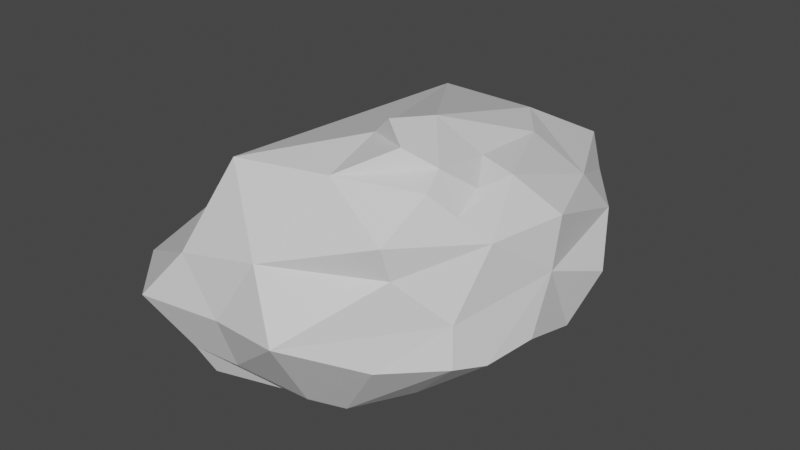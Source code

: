 # Source: Rock.blend  (saved by Blender 2.93.21; exported with 4.5.12 LTS)
import bpy
from mathutils import Matrix  # noqa: F401  (used for matrix-valued properties, if any)

bpy.ops.wm.read_factory_settings(use_empty=True)
scene = bpy.context.scene
scene.name = 'Scene'

# ---- collections
col_collection = bpy.data.collections.new('Collection'); scene.collection.children.link(col_collection)

# ---- materials (node trees are filled in below, after node groups)
mat_material = bpy.data.materials.new('Material')
mat_material.alpha_threshold = 0.0
mat_material.use_transparent_shadow = False
mat_material.line_color = (0.0, 0.0, 0.0, 1.0)

# ---- material node trees
mat_material.use_nodes = True; mat_material.node_tree.nodes.clear()
_N = mat_material.node_tree.nodes; _L = mat_material.node_tree.links
n0 = _N.new('ShaderNodeOutputMaterial'); n0.name = 'Material Output'; n0.location = (300, 300)
n1 = _N.new('ShaderNodeBsdfPrincipled'); n1.name = 'Principled BSDF'; n1.location = (10, 300)
n1.distribution = 'GGX'
n1.subsurface_method = 'BURLEY'
n1.inputs[2].default_value = 0.4
n1.inputs[3].default_value = 1.45
n1.inputs[27].default_value = (0.0, 0.0, 0.0, 1.0)
n1.inputs[28].default_value = 1.0
_L.new(n1.outputs[0], n0.inputs[0])
n0.is_active_output = True

# ---- world
world_world = bpy.data.worlds.new('World'); scene.world = world_world
world_world.use_nodes = True; world_world.node_tree.nodes.clear()
_N = world_world.node_tree.nodes; _L = world_world.node_tree.links
n0 = _N.new('ShaderNodeOutputWorld'); n0.name = 'World Output'; n0.location = (300, 300)
n1 = _N.new('ShaderNodeBackground'); n1.name = 'Background'; n1.location = (10, 300)
n1.inputs[0].default_value = (0.05088, 0.05088, 0.05088, 1.0)
_L.new(n1.outputs[0], n0.inputs[0])
n0.is_active_output = True
world_world.color = (0.05088, 0.05088, 0.05088)
world_world.use_sun_shadow = False
world_world.sun_shadow_jitter_overblur = 0.0

# ---- meshes
me_cube = bpy.data.meshes.new('Cube')
me_cube.from_pydata([(0.0516, -0.05207, 1.327), (0.04299, 0.2313, 1.307), (0.1955, 0.2884, 1.189), (-0.9053, -0.1357, 1.0), (-0.6616, 0.7286, 1.0), (-0.03817, -0.3148, 1.411), (-0.6473, -0.6209, 1.0), (-0.1951, -0.4362, 1.324), (-0.4984, 0.4981, 1.266), (-0.08801, -0.09242, 1.427), (-0.5402, -0.4814, 1.299), (-0.7492, -0.2509, 1.133), (-0.08571, 0.3985, 1.307), (0.01855, 0.6468, 1.17), (-0.1363, -0.2492, 1.452), (-0.2174, -0.2163, 1.38), (0.2802, 0.03472, 1.172), (0.1781, -0.08068, 1.312), (0.1287, -0.1779, 1.287), (0.06036, -0.267, 1.359), (0.2184, -0.2239, 1.162), (0.1477, -0.2916, 1.243), (0.0832, -0.351, 1.319), (0.0423, -0.4975, 1.196), (-0.3221, -0.6275, 1.077), (-0.2967, 0.799, 0.8735), (0.0189, 0.6624, 0.9792), (0.1032, 0.554, 1.089), (0.2235, 0.4169, 1.036), (0.3202, 0.2349, 0.9128), (0.2864, -0.0115, 1.007), (0.1844, -0.3521, 0.9413), (0.05351, -0.4704, 1.088), (-0.1828, -0.7128, 0.887), (-0.4592, -0.6664, 0.8514), (-0.8013, -0.6736, 0.8156), (-1.006, -0.4625, 0.8171), (-1.004, 0.08908, 0.8019), (-0.8416, 0.3942, 0.8634), (-0.6193, 0.8091, 0.8111), (-0.2146, -0.5428, 0.6128), (0.03084, -0.5234, 0.8002), (0.1991, -0.37, 0.8068), (-0.4449, -0.6094, 0.6703), (-0.6272, -0.62, 0.6681), (-0.9169, -0.5124, 0.6193), (-0.9331, -0.1811, 0.5633), (-0.9311, 0.1495, 0.6427), (-0.744, 0.443, 0.6749), (-0.5437, 0.7077, 0.6612), (-0.06424, 0.6294, 0.7374), (0.1919, 0.4236, 0.7354), (0.2743, 0.1213, 0.7511), (0.2831, -0.09325, 0.8103), (0.2394, -0.2565, 0.7821), (-0.8241, 0.02922, 0.5326), (-0.7204, 0.1492, 0.5843), (-0.5278, 0.3209, 0.5621), (-0.372, 0.6212, 0.6136), (-0.2301, 0.5599, 0.6376), (-0.1319, 0.4116, 0.6389), (0.04936, 0.1892, 0.6336), (0.07994, -0.03578, 0.646), (0.03067, -0.3226, 0.6284), (-0.1296, -0.4613, 0.5709), (-0.7981, -0.4312, 0.5628), (-0.5981, -0.5686, 0.5604), (-0.3818, -0.4873, 0.5453), (-0.6443, -0.4098, 0.4708), (-0.3059, -0.3527, 0.4709), (-0.1227, -0.3302, 0.5483), (-0.142, -0.1364, 0.6062), (-0.1333, 0.1309, 0.5678), (-0.1824, 0.2386, 0.5663), (-0.316, 0.2215, 0.5129), (-0.2692, -0.009423, 0.4956), (-0.4469, 0.151, 0.5025), (-0.6327, 0.0847, 0.4796), (-0.663, -0.08411, 0.4347), (-0.5791, -0.3054, 0.4224), (-0.3281, -0.2815, 0.4176), (-0.2379, -0.1378, 0.4376), (-0.4637, -0.08166, 0.4065)], [], [(8, 4, 3), (12, 2, 1), (13, 8, 12), (3, 11, 6), (10, 24, 6), (23, 7, 22), (15, 14, 5), (15, 9, 14), (18, 17, 21), (21, 19, 18), (22, 21, 20, 23), (17, 20, 21), (6, 11, 10), (21, 22, 19), (17, 16, 20), (12, 13, 2), (13, 4, 8), (12, 1, 9), (11, 8, 3), (1, 0, 9), (9, 0, 19), (19, 0, 18), (18, 0, 17), (17, 0, 1), (1, 2, 17), (17, 2, 16), (16, 2, 28), (28, 2, 27), (2, 13, 27), (27, 13, 26), (13, 26, 4), (26, 25, 4), (25, 39, 4), (39, 38, 4), (4, 38, 3), (38, 37, 3), (37, 3, 36), (3, 6, 36), (36, 6, 35), (35, 6, 34), (34, 6, 24), (34, 24, 33), (33, 24, 32), (24, 23, 32), (23, 20, 32), (32, 20, 31), (31, 20, 30), (20, 16, 30), (30, 16, 28), (30, 28, 29), (29, 28, 51), (51, 28, 50), (28, 26, 50), (26, 50, 25), (50, 49, 25), (49, 39, 25), (39, 49, 38), (49, 48, 38), (48, 47, 38), (38, 47, 37), (47, 46, 37), (37, 36, 46), (46, 36, 45), (45, 36, 44), (36, 35, 44), (35, 34, 44), (44, 34, 43), (34, 33, 43), (43, 33, 40), (40, 33, 41), (33, 31, 41), (41, 31, 42), (42, 31, 54), (31, 30, 54), (54, 30, 53), (53, 30, 52), (30, 29, 52), (52, 29, 51), (41, 64, 40), (33, 32, 31), (28, 27, 26), (23, 24, 7), (24, 10, 7), (10, 15, 7), (7, 15, 5), (7, 5, 19), (19, 5, 9), (9, 5, 14), (19, 22, 7), (10, 8, 15), (15, 8, 9), (9, 12, 8), (8, 10, 11), (64, 67, 40), (67, 43, 40), (67, 44, 43), (67, 66, 44), (66, 65, 44), (65, 45, 44), (65, 46, 45), (65, 55, 46), (55, 46, 47), (55, 47, 56), (56, 47, 48), (56, 48, 57), (57, 48, 49), (57, 49, 58), (58, 49, 59), (59, 49, 50), (59, 50, 60), (60, 51, 50), (60, 61, 51), (61, 52, 51), (61, 62, 52), (62, 53, 52), (62, 54, 53), (62, 63, 54), (54, 63, 42), (63, 64, 42), (42, 64, 41), (64, 63, 70), (70, 63, 71), (63, 62, 71), (71, 62, 72), (62, 61, 72), (61, 60, 72), (72, 60, 73), (60, 73, 57), (73, 74, 57), (74, 76, 57), (76, 77, 57), (57, 77, 56), (56, 77, 55), (77, 78, 55), (78, 55, 68), (68, 55, 65), (68, 65, 66), (68, 66, 67), (68, 67, 69), (67, 64, 69), (69, 64, 70), (70, 71, 69), (71, 80, 69), (69, 80, 68), (80, 79, 68), (79, 78, 68), (79, 82, 78), (78, 77, 82), (77, 76, 82), (76, 75, 82), (82, 81, 75), (75, 81, 71), (81, 80, 71), (80, 81, 79), (81, 82, 79), (75, 71, 72), (75, 72, 73), (75, 74, 73), (75, 76, 74), (60, 57, 59), (59, 57, 58)])
_uv = me_cube.uv_layers.new(name='UVMap')
_uv.uv.foreach_set('vector', [0.0, 0.0, 0.0, 0.0, 0.0, 0.0, 0.0, 0.0, 0.0, 0.0, 0.0, 0.0, 0.0, 0.0, 0.0, 0.0, 0.0, 0.0, 0.0, 0.0, 0.0, 0.0, 0.0, 0.0, 0.0, 0.0, 0.0, 0.0, 0.0, 0.0, 0.0, 0.0, 0.0, 0.0, 0.0, 0.0, 0.0, 0.0, 0.0, 0.0, 0.0, 0.0, 0.0, 0.0, 0.0, 0.0, 0.0, 0.0, 0.0, 0.0, 0.0, 0.0, 0.0, 0.0, 0.0, 0.0, 0.0, 0.0, 0.0, 0.0, 0.0, 0.0, 0.0, 0.0, 0.0, 0.0, 0.0, 0.0, 0.0, 0.0, 0.0, 0.0, 0.0, 0.0, 0.0, 0.0, 0.0, 0.0, 0.0, 0.0, 0.0, 0.0, 0.0, 0.0, 0.0, 0.0, 0.0, 0.0, 0.0, 0.0, 0.0, 0.0, 0.0, 0.0, 0.0, 0.0, 0.0, 0.0, 0.0, 0.0, 0.0, 0.0, 0.0, 0.0, 0.0, 0.0, 0.0, 0.0, 0.0, 0.0, 0.0, 0.0, 0.0, 0.0, 0.0, 0.0, 0.0, 0.0, 0.0, 0.0, 0.0, 0.0, 0.0, 0.0, 0.0, 0.0, 0.0, 0.0, 0.0, 0.0, 0.0, 0.0, 0.0, 0.0, 0.0, 0.0, 0.0, 0.0, 0.0, 0.0, 0.0, 0.0, 0.0, 0.0, 0.0, 0.0, 0.0, 0.0, 0.0, 0.0, 0.0, 0.0, 0.0, 0.0, 0.0, 0.0, 0.0, 0.0, 0.0, 0.0, 0.0, 0.0, 0.0, 0.0, 0.0, 0.0, 0.0, 0.0, 0.0, 0.0, 0.0, 0.0, 0.0, 0.0, 0.0, 0.0, 0.0, 0.0, 0.0, 0.0, 0.0, 0.0, 0.0, 0.0, 0.0, 0.0, 0.0, 0.0, 0.0, 0.0, 0.0, 0.0, 0.0, 0.0, 0.0, 0.0, 0.0, 0.0, 0.0, 0.0, 0.0, 0.0, 0.0, 0.0, 0.0, 0.0, 0.0, 0.0, 0.0, 0.0, 0.0, 0.0, 0.0, 0.0, 0.0, 0.0, 0.0, 0.0, 0.0, 0.0, 0.0, 0.0, 0.0, 0.0, 0.0, 0.0, 0.0, 0.0, 0.0, 0.0, 0.0, 0.0, 0.0, 0.0, 0.0, 0.0, 0.0, 0.0, 0.0, 0.0, 0.0, 0.0, 0.0, 0.0, 0.0, 0.0, 0.0, 0.0, 0.0, 0.0, 0.0, 0.0, 0.0, 0.0, 0.0, 0.0, 0.0, 0.0, 0.0, 0.0, 0.0, 0.0, 0.0, 0.0, 0.0, 0.0, 0.0, 0.0, 0.0, 0.0, 0.0, 0.0, 0.0, 0.0, 0.0, 0.0, 0.0, 0.0, 0.0, 0.0, 0.0, 0.0, 0.0, 0.0, 0.0, 0.0, 0.0, 0.0, 0.0, 0.0, 0.0, 0.0, 0.0, 0.0, 0.0, 0.0, 0.0, 0.0, 0.0, 0.0, 0.0, 0.0, 0.0, 0.0, 0.0, 0.0, 0.0, 0.0, 0.0, 0.0, 0.0, 0.0, 0.0, 0.0, 0.0, 0.0, 0.0, 0.0, 0.0, 0.0, 0.0, 0.0, 0.0, 0.0, 0.0, 0.0, 0.0, 0.0, 0.0, 0.0, 0.0, 0.0, 0.0, 0.0, 0.0, 0.0, 0.0, 0.0, 0.0, 0.0, 0.0, 0.0, 0.0, 0.0, 0.0, 0.0, 0.0, 0.0, 0.0, 0.0, 0.0, 0.0, 0.0, 0.0, 0.0, 0.0, 0.0, 0.0, 0.0, 0.0, 0.0, 0.0, 0.0, 0.0, 0.0, 0.0, 0.0, 0.0, 0.0, 0.0, 0.0, 0.0, 0.0, 0.0, 0.0, 0.0, 0.0, 0.0, 0.0, 0.0, 0.0, 0.0, 0.0, 0.0, 0.0, 0.0, 0.0, 0.0, 0.0, 0.0, 0.0, 0.0, 0.0, 0.0, 0.0, 0.0, 0.0, 0.0, 0.0, 0.0, 0.0, 0.0, 0.0, 0.0, 0.0, 0.0, 0.0, 0.0, 0.0, 0.0, 0.0, 0.0, 0.0, 0.0, 0.0, 0.0, 0.0, 0.0, 0.0, 0.0, 0.0, 0.0, 0.0, 0.0, 0.0, 0.0, 0.0, 0.0, 0.0, 0.0, 0.0, 0.0, 0.0, 0.0, 0.0, 0.0, 0.0, 0.0, 0.0, 0.0, 0.0, 0.0, 0.0, 0.0, 0.0, 0.0, 0.0, 0.0, 0.0, 0.0, 0.0, 0.0, 0.0, 0.0, 0.0, 0.0, 0.0, 0.0, 0.0, 0.0, 0.0, 0.0, 0.0, 0.0, 0.0, 0.0, 0.0, 0.0, 0.0, 0.0, 0.0, 0.0, 0.0, 0.0, 0.0, 0.0, 0.0, 0.0, 0.0, 0.0, 0.0, 0.0, 0.0, 0.0, 0.0, 0.0, 0.0, 0.0, 0.0, 0.0, 0.0, 0.0, 0.0, 0.0, 0.0, 0.0, 0.0, 0.0, 0.0, 0.0, 0.0, 0.0, 0.0, 0.0, 0.0, 0.0, 0.0, 0.0, 0.0, 0.0, 0.0, 0.0, 0.0, 0.0, 0.0, 0.0, 0.0, 0.0, 0.0, 0.0, 0.0, 0.0, 0.0, 0.0, 0.0, 0.0, 0.0, 0.0, 0.0, 0.0, 0.0, 0.0, 0.0, 0.0, 0.0, 0.0, 0.0, 0.0, 0.0, 0.0, 0.0, 0.0, 0.0, 0.0, 0.0, 0.0, 0.0, 0.0, 0.0, 0.0, 0.0, 0.0, 0.0, 0.0, 0.0, 0.0, 0.0, 0.0, 0.0, 0.0, 0.0, 0.0, 0.0, 0.0, 0.0, 0.0, 0.0, 0.0, 0.0, 0.0, 0.0, 0.0, 0.0, 0.0, 0.0, 0.0, 0.0, 0.0, 0.0, 0.0, 0.0, 0.0, 0.0, 0.0, 0.0, 0.0, 0.0, 0.0, 0.0, 0.0, 0.0, 0.0, 0.0, 0.0, 0.0, 0.0, 0.0, 0.0, 0.0, 0.0, 0.0, 0.0, 0.0, 0.0, 0.0, 0.0, 0.0, 0.0, 0.0, 0.0, 0.0, 0.0, 0.0, 0.0, 0.0, 0.0, 0.0, 0.0, 0.0, 0.0, 0.0, 0.0, 0.0, 0.0, 0.0, 0.0, 0.0, 0.0, 0.0, 0.0, 0.0, 0.0, 0.0, 0.0, 0.0, 0.0, 0.0, 0.0, 0.0, 0.0, 0.0, 0.0, 0.0, 0.0, 0.0, 0.0, 0.0, 0.0, 0.0, 0.0, 0.0, 0.0, 0.0, 0.0, 0.0, 0.0, 0.0, 0.0, 0.0, 0.0, 0.0, 0.0, 0.0, 0.0, 0.0, 0.0, 0.0, 0.0, 0.0, 0.0, 0.0, 0.0, 0.0, 0.0, 0.0, 0.0, 0.0, 0.0, 0.0, 0.0, 0.0, 0.0, 0.0, 0.0, 0.0, 0.0, 0.0, 0.0, 0.0, 0.0, 0.0, 0.0, 0.0, 0.0, 0.0, 0.0, 0.0, 0.0, 0.0, 0.0, 0.0, 0.0, 0.0, 0.0, 0.0, 0.0, 0.0, 0.0, 0.0, 0.0, 0.0, 0.0, 0.0, 0.0, 0.0, 0.0, 0.0, 0.0, 0.0, 0.0, 0.0, 0.0, 0.0, 0.0, 0.0, 0.0, 0.0, 0.0, 0.0, 0.0, 0.0, 0.0, 0.0, 0.0, 0.0, 0.0, 0.0, 0.0, 0.0, 0.0, 0.0, 0.0, 0.0, 0.0, 0.0, 0.0, 0.0, 0.0, 0.0, 0.0, 0.0, 0.0, 0.0, 0.0, 0.0, 0.0, 0.0, 0.0, 0.0, 0.0, 0.0, 0.0, 0.0, 0.0, 0.0, 0.0, 0.0, 0.0, 0.0, 0.0, 0.0, 0.0, 0.0, 0.0, 0.0, 0.0, 0.0, 0.0, 0.0, 0.0, 0.0, 0.0, 0.0, 0.0, 0.0, 0.0, 0.0, 0.0, 0.0, 0.0, 0.0, 0.0, 0.0, 0.0, 0.0, 0.0, 0.0, 0.0, 0.0, 0.0, 0.0, 0.0, 0.0, 0.0, 0.0, 0.0, 0.0, 0.0, 0.0, 0.0, 0.0, 0.0, 0.0, 0.0, 0.0, 0.0, 0.0, 0.0, 0.0, 0.0, 0.0, 0.0, 0.0, 0.0, 0.0, 0.0, 0.0, 0.0, 0.0, 0.0, 0.0, 0.0, 0.0, 0.0, 0.0, 0.0, 0.0, 0.0, 0.0, 0.0, 0.0, 0.0, 0.0, 0.0, 0.0, 0.0, 0.0, 0.0, 0.0, 0.0, 0.0, 0.0, 0.0, 0.0, 0.0, 0.0, 0.0, 0.0, 0.0, 0.0, 0.0, 0.0, 0.0, 0.0, 0.0, 0.0, 0.0, 0.0, 0.0, 0.0, 0.0, 0.0, 0.0, 0.0, 0.0, 0.0, 0.0, 0.0, 0.0, 0.0, 0.0, 0.0, 0.0, 0.0, 0.0, 0.0, 0.0, 0.0, 0.0, 0.0, 0.0, 0.0, 0.0, 0.0, 0.0, 0.0, 0.0, 0.0, 0.0, 0.0, 0.0, 0.0, 0.0, 0.0, 0.0, 0.0, 0.0, 0.0, 0.0, 0.0, 0.0, 0.0, 0.0, 0.0, 0.0, 0.0, 0.0, 0.0, 0.0, 0.0, 0.0, 0.0, 0.0, 0.0, 0.0, 0.0, 0.0, 0.0, 0.0, 0.0, 0.0, 0.0, 0.0, 0.0, 0.0, 0.0, 0.0, 0.0, 0.0, 0.0, 0.0, 0.0, 0.0, 0.0, 0.0, 0.0, 0.0, 0.0, 0.0, 0.0, 0.0, 0.0, 0.0, 0.0, 0.0, 0.0, 0.0, 0.0, 0.0, 0.0, 0.0, 0.0, 0.0, 0.0, 0.0, 0.0, 0.0, 0.0])
me_cube.materials.append(mat_material)
me_cube.use_remesh_preserve_volume = False
me_cube.use_remesh_preserve_attributes = False
me_cube.use_mirror_vertex_groups = False
me_cube.update()

# ---- objects
ob_cube = bpy.data.objects.new('Cube', me_cube)

# ---- transforms, parenting, visibility, modifiers, constraints
ob_cube.location = (0.0, 0.0, 0.0)
ob_cube.lock_rotations_4d = False
ob_cube.empty_display_type = 'ARROWS'
ob_cube.lineart.crease_threshold = 0.0

# ---- collection membership
col_collection.objects.link(ob_cube)

# ---- scene / render settings (as saved in the file)
scene.frame_start = 1; scene.frame_end = 250; scene.frame_set(1)
scene.render.engine = 'BLENDER_EEVEE_NEXT'
scene.cycles.use_denoising = False
scene.cycles.samples = 128
scene.cycles.sampling_pattern = 'TABULATED_SOBOL'
scene.cycles.use_adaptive_sampling = False
scene.cycles.use_light_tree = False
scene.view_settings.view_transform = 'Filmic'
bpy.context.view_layer.update()

# ---- added for rendering (the .blend has no active camera and no usable light): camera, sun
cam_auto = bpy.data.cameras.new('AutoCamera')
cam_auto.lens = 50.0
cam_auto.sensor_width = 36.0
cam_auto.clip_end = 1000.0
ob_auto_camera = bpy.data.objects.new('AutoCamera', cam_auto)
scene.collection.objects.link(ob_auto_camera)
ob_auto_camera.location = (1.76047, -2.47573, 2.61192)
ob_auto_camera.rotation_euler = (1.09748, -7.21219e-08, 0.694738)
scene.camera = ob_auto_camera
light_auto_sun = bpy.data.lights.new('AutoSun', 'SUN')
light_auto_sun.energy = 3.0
light_auto_sun.angle = 0.0523599
ob_auto_sun = bpy.data.objects.new('AutoSun', light_auto_sun)
scene.collection.objects.link(ob_auto_sun)
ob_auto_sun.rotation_euler = (0.872665, 0.174533, 0.523599)
bpy.context.view_layer.update()
